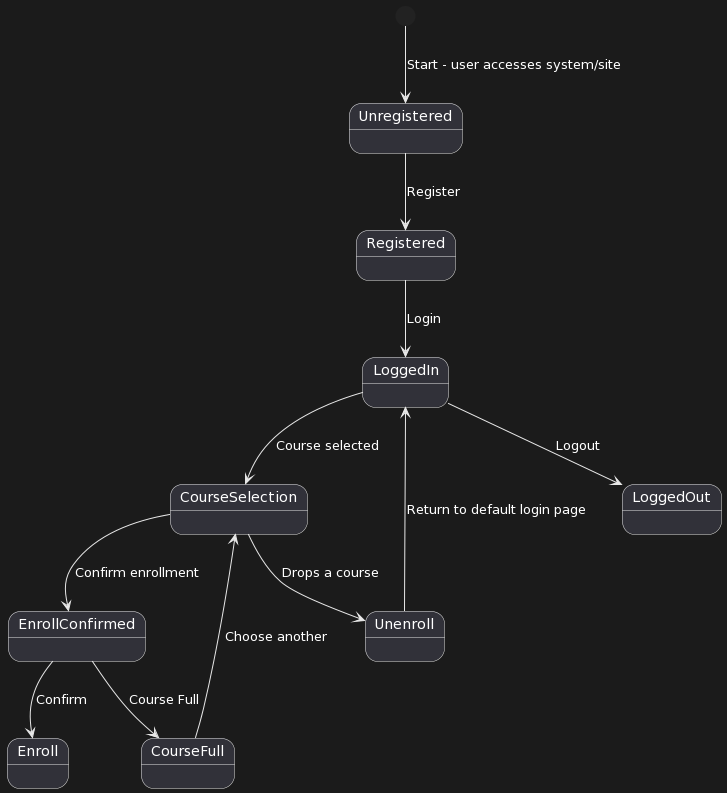

The diagram above was rendered by PlantUML. Its source (embedded in the PNG):
@startuml
[*] --> Unregistered : Start - user accesses system/site

Unregistered --> Registered : Register

Registered --> LoggedIn : Login

LoggedIn -down-> CourseSelection : Course selected
CourseSelection -down-> EnrollConfirmed : Confirm enrollment

EnrollConfirmed --> Enroll : Confirm
EnrollConfirmed --> CourseFull : Course Full
CourseFull --> CourseSelection : Choose another

CourseSelection --> Unenroll : Drops a course
Unenroll --> LoggedIn : Return to default login page

LoggedIn --> LoggedOut : Logout
@enduml